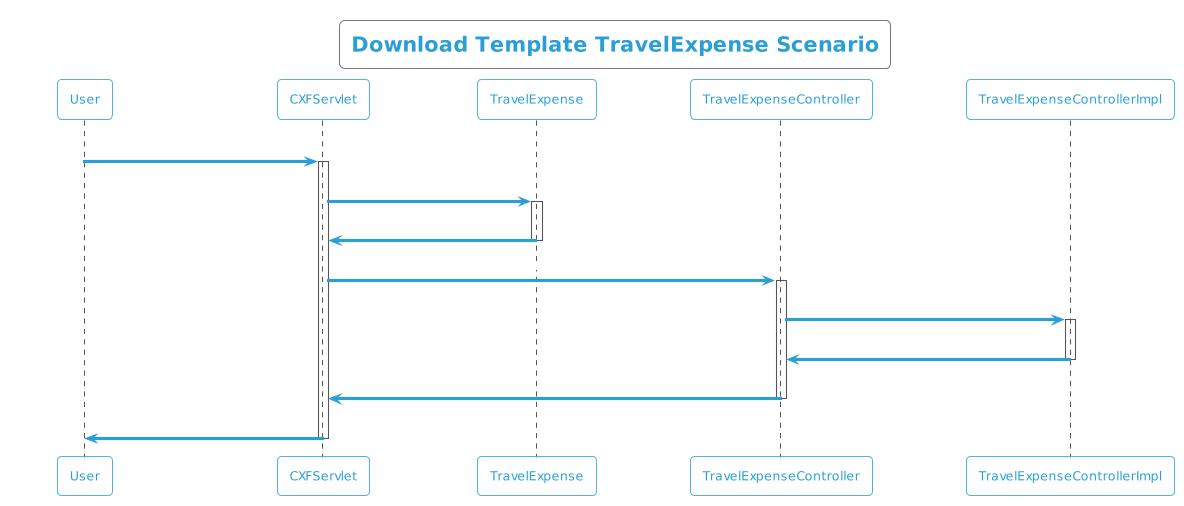

The diagram above was rendered by PlantUML. Its source (embedded in the PNG):
@startuml
!theme cyborg-outline
title  Download Template TravelExpense Scenario
participant User
User -> CXFServlet: TravelExpense
activate CXFServlet
CXFServlet -> TravelExpense: << downloadTemplate >>
activate TravelExpense
TravelExpense -> CXFServlet: << instance >>
deactivate TravelExpense
CXFServlet -> TravelExpenseController: downloadTemplate(:String fileName)
activate TravelExpenseController
TravelExpenseController -> TravelExpenseControllerImpl: ResponseBuilder(workbook,fileName)
activate TravelExpenseControllerImpl
TravelExpenseControllerImpl -> TravelExpenseController: response(:ResponseEntity)
deactivate TravelExpenseControllerImpl
TravelExpenseController -> CXFServlet: << TravelExpense  >>
deactivate TravelExpenseController
CXFServlet -> User: marshalled TravelExpense XML
deactivate CXFServlet
@enduml